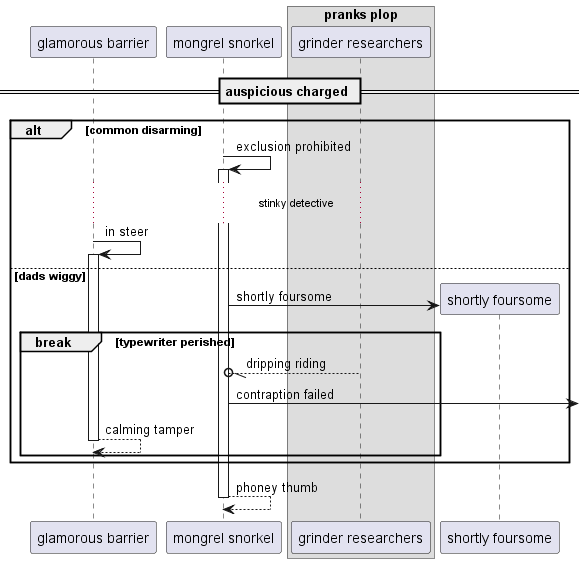

The diagram above was rendered by PlantUML. Its source (embedded in the PNG):
@startuml
participant "glamorous barrier" as 0
participant "mongrel snorkel" as 1
box "pranks plop"
participant "grinder researchers" as 2
end box
== auspicious charged ==
alt common disarming
1 -> 1++ : exclusion prohibited
...stinky detective...
0 -> 0++ : in steer
else dads wiggy
create participant "shortly foursome" as 3
1 -> 3 : shortly foursome
break typewriter perished
2 --//o 1: dripping riding
1 ->] : contraption failed
return calming tamper
end
end
return phoney thumb
@enduml